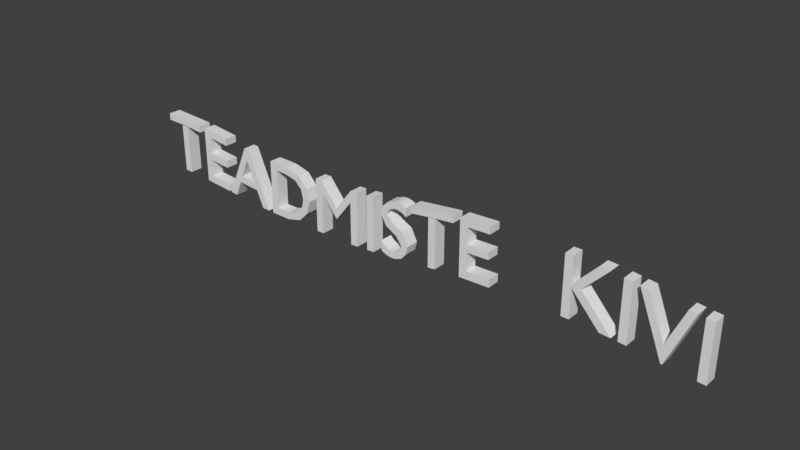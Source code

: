 # Source: est_title.blend  (saved by Blender 2.77.0; exported with 4.5.12 LTS)
import bpy
from mathutils import Matrix  # noqa: F401  (used for matrix-valued properties, if any)

bpy.ops.wm.read_factory_settings(use_empty=True)
scene = bpy.context.scene
scene.name = 'Scene'

# ---- collections
col_collection_1 = bpy.data.collections.new('Collection 1'); scene.collection.children.link(col_collection_1)

# ---- world
world_world = bpy.data.worlds.new('World'); scene.world = world_world
world_world.color = (0.05088, 0.05088, 0.05088)
world_world.use_sun_shadow = False
world_world.sun_shadow_jitter_overblur = 0.0
world_world.cycles.sampling_method = 'MANUAL'

# ---- meshes
me_mesh = bpy.data.meshes.new('Mesh')
me_mesh.from_pydata([(4.053, -0.08176, 0.2899), (3.955, -0.08176, 0.3001), (3.955, -0.08176, -0.3967), (4.053, -0.08176, -0.4043), (3.879, -0.08176, 0.3086), (3.782, -0.08176, 0.3201), (3.578, -0.08176, -0.1455), (3.373, -0.08176, 0.3727), (3.275, -0.08176, 0.3851), (3.57, -0.08176, -0.3656), (3.59, -0.08176, -0.3677), (3.199, -0.08176, 0.3943), (3.101, -0.08176, 0.4056), (3.101, -0.08176, -0.3116), (3.199, -0.08176, -0.3207), (2.654, -0.08176, 0.1085), (2.951, -0.08176, 0.4211), (2.829, -0.08176, 0.4316), (2.542, -0.08176, 0.1237), (2.542, -0.08176, 0.4463), (2.444, -0.08176, 0.4474), (2.444, -0.08176, -0.2792), (2.542, -0.08176, -0.28), (2.542, -0.08176, 0.08853), (2.889, -0.08176, -0.2949), (3.024, -0.08176, -0.305), (1.546, -0.08176, 0.435), (1.159, -0.08176, 0.419), (1.159, -0.08176, -0.2947), (1.555, -0.08176, -0.282), (1.555, -0.08176, -0.1853), (1.257, -0.08176, -0.1928), (1.257, -0.08176, 0.03497), (1.536, -0.08176, 0.04344), (1.536, -0.08176, 0.1362), (1.257, -0.08176, 0.1274), (1.257, -0.08176, 0.3378), (1.546, -0.08176, 0.347), (1.067, -0.08176, 0.4112), (0.497, -0.08176, 0.3447), (0.497, -0.08176, 0.2567), (0.733, -0.08176, 0.2869), (0.733, -0.08176, -0.3318), (0.831, -0.08176, -0.3218), (0.831, -0.08176, 0.2986), (1.067, -0.08176, 0.3232), (0.421, -0.08176, 0.2957), (0.3719, -0.08176, 0.3161), (0.3209, -0.08176, 0.3255), (0.269, -0.08176, 0.3243), (0.1598, -0.08176, 0.2884), (0.08794, -0.08176, 0.217), (0.06205, -0.08176, 0.1173), (0.1385, -0.08176, -0.01671), (0.2806, -0.08176, -0.09492), (0.357, -0.08176, -0.2001), (0.3452, -0.08176, -0.2424), (0.3086, -0.08176, -0.2811), (0.246, -0.08176, -0.3026), (0.1807, -0.08176, -0.2977), (0.12, -0.08176, -0.2694), (0.06605, -0.08176, -0.2192), (0.06605, -0.08176, -0.3472), (0.1245, -0.08176, -0.3783), (0.1873, -0.08176, -0.3936), (0.257, -0.08176, -0.3935), (0.3555, -0.08176, -0.3574), (0.423, -0.08176, -0.2809), (0.448, -0.08176, -0.1777), (0.3716, -0.08176, -0.02427), (0.2295, -0.08176, 0.04928), (0.153, -0.08176, 0.1409), (0.167, -0.08176, 0.185), (0.205, -0.08176, 0.218), (0.261, -0.08176, 0.2353), (0.3101, -0.08176, 0.2353), (0.364, -0.08176, 0.2202), (0.421, -0.08176, 0.1846), (-0.05395, -0.08176, 0.2784), (-0.152, -0.08176, 0.2693), (-0.152, -0.08176, -0.4206), (-0.05395, -0.08176, -0.4134), (-0.3, -0.08176, 0.2583), (-0.391, -0.08176, 0.2533), (-0.618, -0.08176, -0.03152), (-0.844, -0.08176, 0.2485), (-0.936, -0.08176, 0.2485), (-0.936, -0.08176, -0.4335), (-0.838, -0.08176, -0.4335), (-0.838, -0.08176, 0.09748), (-0.836, -0.08176, 0.09748), (-0.626, -0.08176, -0.1665), (-0.61, -0.08176, -0.1665), (-0.4, -0.08176, 0.1019), (-0.398, -0.08176, 0.102), (-0.398, -0.08176, -0.4321), (-0.3, -0.08176, -0.4288), (-1.683, -0.08176, -0.4298), (-1.417, -0.08176, -0.4335), (-1.223, -0.08176, -0.384), (-1.099, -0.08176, -0.2587), (-1.055, -0.08176, -0.09252), (-1.093, -0.08176, 0.06744), (-1.212, -0.08176, 0.1959), (-1.418, -0.08176, 0.2487), (-1.683, -0.08176, 0.2581), (-1.585, -0.08176, 0.1651), (-1.434, -0.08176, 0.1609), (-1.277, -0.08176, 0.1253), (-1.186, -0.08176, 0.03396), (-1.156, -0.08176, -0.09252), (-1.177, -0.08176, -0.1954), (-1.26, -0.08176, -0.2986), (-1.429, -0.08176, -0.3455), (-1.585, -0.08176, -0.3439), (-2.064, -0.08176, 0.2933), (-2.133, -0.08176, 0.3005), (-2.426, -0.08176, -0.375), (-2.326, -0.08176, -0.3844), (-2.24, -0.08176, -0.1825), (-1.95, -0.08176, -0.209), (-1.859, -0.08176, -0.4215), (-1.759, -0.08176, -0.4267), (-2.1, -0.08176, 0.1462), (-1.99, -0.08176, -0.1156), (-2.202, -0.08176, -0.09533), (-2.464, -0.08176, 0.3338), (-2.851, -0.08176, 0.3762), (-2.851, -0.08176, -0.3369), (-2.455, -0.08176, -0.3723), (-2.455, -0.08176, -0.2791), (-2.753, -0.08176, -0.2505), (-2.753, -0.08176, -0.02565), (-2.474, -0.08176, -0.05494), (-2.474, -0.08176, 0.0362), (-2.753, -0.08176, 0.06627), (-2.753, -0.08176, 0.2776), (-2.464, -0.08176, 0.2453), (-2.943, -0.08176, 0.3849), (-3.513, -0.08176, 0.4138), (-3.513, -0.08176, 0.325), (-3.277, -0.08176, 0.3195), (-3.277, -0.08176, -0.3118), (-3.179, -0.08176, -0.3158), (-3.179, -0.08176, 0.3143), (-2.943, -0.08176, 0.2963), (4.053, 0.08176, 0.2899), (3.955, 0.08176, 0.3001), (3.955, 0.08176, -0.3967), (4.053, 0.08176, -0.4043), (3.879, 0.08176, 0.3086), (3.782, 0.08176, 0.3201), (3.578, 0.08176, -0.1455), (3.373, 0.08176, 0.3727), (3.275, 0.08176, 0.3851), (3.57, 0.08176, -0.3656), (3.59, 0.08176, -0.3677), (3.199, 0.08176, 0.3943), (3.101, 0.08176, 0.4056), (3.101, 0.08176, -0.3116), (3.199, 0.08176, -0.3207), (2.654, 0.08176, 0.1085), (2.951, 0.08176, 0.4211), (2.829, 0.08176, 0.4316), (2.542, 0.08176, 0.1237), (2.542, 0.08176, 0.4463), (2.444, 0.08176, 0.4474), (2.444, 0.08176, -0.2792), (2.542, 0.08176, -0.28), (2.542, 0.08176, 0.08853), (2.889, 0.08176, -0.2949), (3.024, 0.08176, -0.305), (1.546, 0.08176, 0.435), (1.159, 0.08176, 0.419), (1.159, 0.08176, -0.2947), (1.555, 0.08176, -0.282), (1.555, 0.08176, -0.1853), (1.257, 0.08176, -0.1928), (1.257, 0.08176, 0.03497), (1.536, 0.08176, 0.04344), (1.536, 0.08176, 0.1362), (1.257, 0.08176, 0.1274), (1.257, 0.08176, 0.3378), (1.546, 0.08176, 0.347), (1.067, 0.08176, 0.4112), (0.497, 0.08176, 0.3447), (0.497, 0.08176, 0.2567), (0.733, 0.08176, 0.2869), (0.733, 0.08176, -0.3318), (0.831, 0.08176, -0.3218), (0.831, 0.08176, 0.2986), (1.067, 0.08176, 0.3232), (0.421, 0.08176, 0.2957), (0.3719, 0.08176, 0.3161), (0.3209, 0.08176, 0.3255), (0.269, 0.08176, 0.3243), (0.1598, 0.08176, 0.2884), (0.08794, 0.08176, 0.217), (0.06205, 0.08176, 0.1173), (0.1385, 0.08176, -0.01671), (0.2806, 0.08176, -0.09492), (0.357, 0.08176, -0.2001), (0.3452, 0.08176, -0.2424), (0.3086, 0.08176, -0.2811), (0.246, 0.08176, -0.3026), (0.1807, 0.08176, -0.2977), (0.12, 0.08176, -0.2694), (0.06605, 0.08176, -0.2192), (0.06605, 0.08176, -0.3472), (0.1245, 0.08176, -0.3783), (0.1873, 0.08176, -0.3936), (0.257, 0.08176, -0.3935), (0.3555, 0.08176, -0.3574), (0.423, 0.08176, -0.2809), (0.448, 0.08176, -0.1777), (0.3716, 0.08176, -0.02427), (0.2295, 0.08176, 0.04928), (0.153, 0.08176, 0.1409), (0.167, 0.08176, 0.185), (0.205, 0.08176, 0.218), (0.261, 0.08176, 0.2353), (0.3101, 0.08176, 0.2353), (0.364, 0.08176, 0.2202), (0.421, 0.08176, 0.1846), (-0.05395, 0.08176, 0.2784), (-0.152, 0.08176, 0.2693), (-0.152, 0.08176, -0.4206), (-0.05395, 0.08176, -0.4134), (-0.3, 0.08176, 0.2583), (-0.391, 0.08176, 0.2533), (-0.618, 0.08176, -0.03152), (-0.844, 0.08176, 0.2485), (-0.936, 0.08176, 0.2485), (-0.936, 0.08176, -0.4335), (-0.838, 0.08176, -0.4335), (-0.838, 0.08176, 0.09748), (-0.836, 0.08176, 0.09748), (-0.626, 0.08176, -0.1665), (-0.61, 0.08176, -0.1665), (-0.4, 0.08176, 0.1019), (-0.398, 0.08176, 0.102), (-0.398, 0.08176, -0.4321), (-0.3, 0.08176, -0.4288), (-1.683, 0.08176, -0.4301), (-1.417, 0.08176, -0.4335), (-1.223, 0.08176, -0.384), (-1.099, 0.08176, -0.2587), (-1.055, 0.08176, -0.09252), (-1.093, 0.08176, 0.06744), (-1.212, 0.08176, 0.1959), (-1.418, 0.08176, 0.2487), (-1.683, 0.08176, 0.2576), (-1.585, 0.08176, 0.1648), (-1.434, 0.08176, 0.1608), (-1.277, 0.08176, 0.1253), (-1.186, 0.08176, 0.03396), (-1.156, 0.08176, -0.09252), (-1.177, 0.08176, -0.1954), (-1.26, 0.08176, -0.2986), (-1.429, 0.08176, -0.3455), (-1.585, 0.08176, -0.344), (-2.064, 0.08176, 0.2924), (-2.133, 0.08176, 0.2994), (-2.426, 0.08176, -0.3762), (-2.326, 0.08176, -0.3854), (-2.24, 0.08176, -0.1835), (-1.95, 0.08176, -0.2097), (-1.859, 0.08176, -0.4219), (-1.759, 0.08176, -0.4271), (-2.1, 0.08176, 0.1452), (-1.99, 0.08176, -0.1164), (-2.202, 0.08176, -0.09637), (-2.464, 0.08176, 0.3323), (-2.851, 0.08176, 0.3742), (-2.851, 0.08176, -0.3385), (-2.455, 0.08176, -0.3735), (-2.455, 0.08176, -0.2804), (-2.753, 0.08176, -0.2521), (-2.753, 0.08176, -0.02738), (-2.474, 0.08176, -0.05633), (-2.474, 0.08176, 0.03478), (-2.753, 0.08176, 0.0645), (-2.753, 0.08176, 0.2758), (-2.464, 0.08176, 0.2439), (-2.943, 0.08176, 0.3828), (-3.513, 0.08176, 0.411), (-3.513, 0.08176, 0.3223), (-3.277, 0.08176, 0.317), (-3.277, 0.08176, -0.3137), (-3.179, 0.08176, -0.3176), (-3.179, 0.08176, 0.3119), (-2.943, 0.08176, 0.2942)], [], [(2, 0, 1), (2, 3, 0), (9, 7, 8), (9, 6, 7), (6, 4, 5), (6, 10, 4), (9, 10, 6), (13, 11, 12), (13, 14, 11), (21, 19, 20), (21, 18, 19), (18, 16, 17), (18, 15, 16), (21, 23, 18), (23, 15, 18), (23, 25, 15), (21, 22, 23), (24, 25, 23), (28, 36, 27), (36, 26, 27), (36, 37, 26), (28, 35, 36), (28, 32, 35), (32, 34, 35), (32, 33, 34), (28, 31, 32), (28, 30, 31), (28, 29, 30), (40, 38, 39), (40, 45, 38), (41, 45, 40), (42, 44, 41), (44, 45, 41), (42, 43, 44), (50, 48, 49), (50, 47, 48), (50, 46, 47), (51, 46, 50), (51, 74, 46), (74, 75, 46), (75, 76, 46), (76, 77, 46), (52, 73, 51), (73, 74, 51), (52, 72, 73), (52, 71, 72), (52, 70, 71), (53, 70, 52), (53, 69, 70), (54, 69, 53), (54, 68, 69), (55, 68, 54), (62, 60, 61), (55, 67, 68), (56, 67, 55), (57, 67, 56), (62, 59, 60), (58, 67, 57), (62, 58, 59), (58, 66, 67), (62, 66, 58), (63, 66, 62), (64, 66, 63), (64, 65, 66), (80, 78, 79), (80, 81, 78), (87, 85, 86), (87, 89, 85), (89, 90, 85), (90, 84, 85), (84, 82, 83), (84, 93, 82), (93, 94, 82), (94, 96, 82), (87, 88, 89), (91, 84, 90), (84, 92, 93), (95, 96, 94), (91, 92, 84), (97, 106, 105), (106, 104, 105), (106, 103, 104), (106, 107, 103), (107, 108, 103), (108, 102, 103), (97, 114, 106), (109, 102, 108), (109, 101, 102), (110, 101, 109), (111, 101, 110), (111, 100, 101), (112, 100, 111), (112, 99, 100), (113, 99, 112), (97, 113, 114), (97, 99, 113), (97, 98, 99), (117, 115, 116), (117, 123, 115), (123, 122, 115), (117, 125, 123), (124, 122, 123), (117, 119, 125), (119, 124, 125), (119, 120, 124), (120, 122, 124), (117, 118, 119), (121, 122, 120), (128, 136, 127), (136, 126, 127), (136, 137, 126), (128, 135, 136), (128, 132, 135), (132, 134, 135), (132, 133, 134), (128, 131, 132), (128, 130, 131), (128, 129, 130), (140, 138, 139), (140, 145, 138), (141, 145, 140), (142, 144, 141), (144, 145, 141), (142, 143, 144), (87, 86, 232, 233), (18, 17, 163, 164), (127, 126, 272, 273), (36, 35, 181, 182), (134, 133, 279, 280), (126, 137, 283, 272), (66, 65, 211, 212), (64, 63, 209, 210), (3, 2, 148, 149), (141, 140, 286, 287), (140, 139, 285, 286), (113, 112, 258, 259), (0, 3, 149, 146), (12, 11, 157, 158), (83, 82, 228, 229), (109, 108, 254, 255), (50, 49, 195, 196), (138, 145, 291, 284), (13, 12, 158, 159), (89, 88, 234, 235), (120, 119, 265, 266), (80, 79, 225, 226), (100, 99, 245, 246), (110, 109, 255, 256), (57, 56, 202, 203), (37, 36, 182, 183), (86, 85, 231, 232), (68, 67, 213, 214), (55, 54, 200, 201), (43, 42, 188, 189), (15, 25, 171, 161), (137, 136, 282, 283), (119, 118, 264, 265), (124, 123, 269, 270), (79, 78, 224, 225), (93, 92, 238, 239), (51, 50, 196, 197), (65, 64, 210, 211), (132, 131, 277, 278), (24, 23, 169, 170), (17, 16, 162, 163), (101, 100, 246, 247), (31, 30, 176, 177), (133, 132, 278, 279), (61, 60, 206, 207), (30, 29, 175, 176), (5, 4, 150, 151), (121, 120, 266, 267), (139, 138, 284, 285), (88, 87, 233, 234), (58, 57, 203, 204), (99, 98, 244, 245), (44, 43, 189, 190), (20, 19, 165, 166), (2, 1, 147, 148), (74, 73, 219, 220), (136, 135, 281, 282), (56, 55, 201, 202), (114, 113, 259, 260), (62, 61, 207, 208), (102, 101, 247, 248), (11, 14, 160, 157), (92, 91, 237, 238), (125, 124, 270, 271), (115, 122, 268, 261), (91, 90, 236, 237), (33, 32, 178, 179), (71, 70, 216, 217), (4, 10, 156, 150), (96, 95, 241, 242), (52, 51, 197, 198), (16, 15, 161, 162), (59, 58, 204, 205), (111, 110, 256, 257), (131, 130, 276, 277), (70, 69, 215, 216), (145, 144, 290, 291), (47, 46, 192, 193), (25, 24, 170, 171), (23, 22, 168, 169), (106, 114, 260, 252), (130, 129, 275, 276), (53, 52, 198, 199), (67, 66, 212, 213), (34, 33, 179, 180), (85, 84, 230, 231), (73, 72, 218, 219), (78, 81, 227, 224), (107, 106, 252, 253), (116, 115, 261, 262), (29, 28, 174, 175), (28, 27, 173, 174), (60, 59, 205, 206), (19, 18, 164, 165), (122, 121, 267, 268), (26, 37, 183, 172), (77, 76, 222, 223), (135, 134, 280, 281), (1, 0, 146, 147), (22, 21, 167, 168), (144, 143, 289, 290), (8, 7, 153, 154), (10, 9, 155, 156), (84, 83, 229, 230), (39, 38, 184, 185), (41, 40, 186, 187), (46, 77, 223, 192), (103, 102, 248, 249), (142, 141, 287, 288), (118, 117, 263, 264), (95, 94, 240, 241), (48, 47, 193, 194), (97, 105, 251, 243), (94, 93, 239, 240), (38, 45, 191, 184), (54, 53, 199, 200), (117, 116, 262, 263), (35, 34, 180, 181), (129, 128, 274, 275), (123, 125, 271, 269), (72, 71, 217, 218), (14, 13, 159, 160), (104, 103, 249, 250), (63, 62, 208, 209), (42, 41, 187, 188), (112, 111, 257, 258), (45, 44, 190, 191), (82, 96, 242, 228), (76, 75, 221, 222), (69, 68, 214, 215), (49, 48, 194, 195), (7, 6, 152, 153), (81, 80, 226, 227), (143, 142, 288, 289), (75, 74, 220, 221), (32, 31, 177, 178), (90, 89, 235, 236), (98, 97, 243, 244), (108, 107, 253, 254), (40, 39, 185, 186), (128, 127, 273, 274), (9, 8, 154, 155), (27, 26, 172, 173), (21, 20, 166, 167), (105, 104, 250, 251), (6, 5, 151, 152)])
me_mesh.use_remesh_preserve_volume = False
me_mesh.use_remesh_preserve_attributes = False
me_mesh.use_mirror_vertex_groups = False
me_mesh.update()

# ---- objects
ob_text_001 = bpy.data.objects.new('Text.001', me_mesh)

# ---- transforms, parenting, visibility, modifiers, constraints
ob_text_001.location = (-0.5562, 0.0002948, 1.887)
ob_text_001.lineart.crease_threshold = 0.0

# ---- collection membership
col_collection_1.objects.link(ob_text_001)

# ---- scene / render settings (as saved in the file)
scene.frame_start = 1; scene.frame_end = 250; scene.frame_set(1)
scene.render.engine = 'BLENDER_EEVEE_NEXT'
scene.render.resolution_percentage = 50
scene.render.dither_intensity = 0.0
scene.cycles.use_denoising = False
scene.cycles.samples = 128
scene.cycles.sampling_pattern = 'TABULATED_SOBOL'
scene.cycles.light_sampling_threshold = 0.0
scene.cycles.use_adaptive_sampling = False
scene.cycles.use_light_tree = False
scene.cycles.blur_glossy = 0.0
scene.cycles.sample_clamp_indirect = 0.0
scene.view_settings.view_transform = 'Standard'
bpy.context.view_layer.update()

# ---- added for rendering (the .blend has no active camera and no usable light): camera, sun
cam_auto = bpy.data.cameras.new('AutoCamera')
cam_auto.lens = 50.0
cam_auto.sensor_width = 36.0
cam_auto.clip_end = 1000.0
ob_auto_camera = bpy.data.objects.new('AutoCamera', cam_auto)
scene.collection.objects.link(ob_auto_camera)
ob_auto_camera.location = (6.76301, -8.45867, 7.53372)
ob_auto_camera.rotation_euler = (1.09748, -7.21219e-08, 0.694738)
scene.camera = ob_auto_camera
light_auto_sun = bpy.data.lights.new('AutoSun', 'SUN')
light_auto_sun.energy = 3.0
light_auto_sun.angle = 0.0523599
ob_auto_sun = bpy.data.objects.new('AutoSun', light_auto_sun)
scene.collection.objects.link(ob_auto_sun)
ob_auto_sun.rotation_euler = (0.872665, 0.174533, 0.523599)
bpy.context.view_layer.update()
